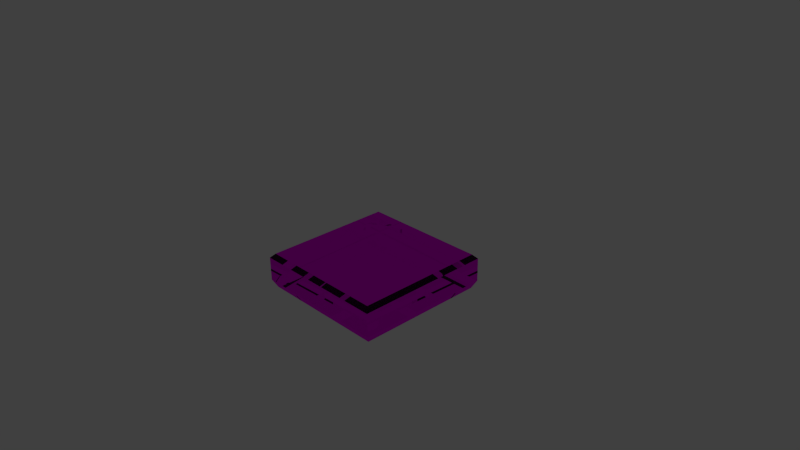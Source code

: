# Source: Tile_Ground_Normal.blend  (saved by Blender 2.76.0; exported with 4.5.12 LTS)
import bpy
from mathutils import Matrix  # noqa: F401  (used for matrix-valued properties, if any)

bpy.ops.wm.read_factory_settings(use_empty=True)
scene = bpy.context.scene
scene.name = 'Scene'

# ---- collections
col_collection_1 = bpy.data.collections.new('Collection 1'); scene.collection.children.link(col_collection_1)

# ---- images (referenced by path relative to the original .blend; pixels are not part of the script)
import os
ASSET_DIR = os.environ.get("B2B_ASSET_DIR", "")  # directory of the original .blend (textures are referenced by path, not embedded)
HERE = os.path.dirname(os.path.abspath(__file__))  # packed textures are extracted next to this script under _unpacked/

def load_image(name, relpath, width, height, colorspace="sRGB"):
    """Load a texture the original file referenced (path relative to the .blend, or extracted next to this script)."""
    p = next((c for c in (os.path.join(HERE, relpath), os.path.join(ASSET_DIR, relpath)) if relpath and os.path.exists(c)), "")
    if p:
        img = bpy.data.images.load(p, check_existing=True)
        img.name = name
    else:  # same state as the original file: an image datablock whose file is absent (Cycles renders it pink)
        img = bpy.data.images.new(name, width, height)
        img.source = "FILE"
        img.filepath = "//" + (relpath or name)
    img.colorspace_settings.name = colorspace
    return img
img_stone_tile_2_psd = load_image('Stone_tile_2.psd', 'Materials/Stone_tile_2.psd', 1024, 1024, 'sRGB')

# ---- materials (node trees are filled in below, after node groups)
mat_stone_tile = bpy.data.materials.new('Stone_tile')
mat_stone_tile.alpha_threshold = 0.0
mat_stone_tile.roughness = 0.5

# ---- material node trees
mat_stone_tile.use_nodes = True; mat_stone_tile.node_tree.nodes.clear()
_N = mat_stone_tile.node_tree.nodes; _L = mat_stone_tile.node_tree.links
n0 = _N.new('ShaderNodeOutputMaterial'); n0.name = 'Material Output'; n0.location = (300, 300)
n1 = _N.new('ShaderNodeBsdfGlass'); n1.name = 'Glass BSDF'; n1.location = (10, 300)
n1.distribution = 'BECKMANN'
n1.inputs[2].default_value = 1.45
n2 = _N.new('ShaderNodeTexImage'); n2.name = 'Image Texture'; n2.location = (-180, 300)
n2.width = 140
n2.image = img_stone_tile_2_psd
_L.new(n1.outputs[0], n0.inputs[0])
_L.new(n2.outputs[0], n1.inputs[0])
n0.is_active_output = True

# ---- world
world_world = bpy.data.worlds.new('World'); scene.world = world_world
world_world.color = (0.05088, 0.05088, 0.05088)
world_world.use_sun_shadow = False
world_world.sun_shadow_jitter_overblur = 0.0
world_world.cycles.sampling_method = 'MANUAL'
world_world.cycles.sample_map_resolution = 256

# ---- cameras
cam_camera = bpy.data.cameras.new('Camera')
cam_camera.clip_end = 100.0
cam_camera.lens = 35.0
cam_camera.sensor_width = 32.0
cam_camera.sensor_height = 18.0
cam_camera.ortho_scale = 7.314
cam_camera.dof.focus_distance = 0.0

# ---- lights
light_hemi = bpy.data.lights.new('Hemi', 'SUN')
light_hemi.transmission_factor = 0.0
light_hemi.angle = 0.1993
light_hemi.energy = 1.0
light_hemi.shadow_buffer_clip_start = 0.5
light_hemi.shadow_soft_size = 0.1
light_hemi.shadow_cascade_max_distance = 1000.0
light_hemi.cycles.use_multiple_importance_sampling = False
light_sun = bpy.data.lights.new('Sun', 'SUN')
light_sun.transmission_factor = 0.0
light_sun.angle = 0.1993
light_sun.energy = 1.0
light_sun.shadow_buffer_clip_start = 0.5
light_sun.shadow_soft_size = 0.1
light_sun.shadow_cascade_max_distance = 1000.0
light_sun.cycles.use_multiple_importance_sampling = False
light_lamp = bpy.data.lights.new('Lamp', 'POINT')
light_lamp.transmission_factor = 0.0
light_lamp.cutoff_distance = 30.0
light_lamp.energy = 100.0
light_lamp.shadow_buffer_clip_start = 1.001
light_lamp.shadow_soft_size = 0.1
light_lamp.shadow_maximum_resolution = 0.006
light_lamp.use_absolute_resolution = True
light_lamp.cycles.use_multiple_importance_sampling = False
light_hemi_001 = bpy.data.lights.new('Hemi.001', 'SUN')
light_hemi_001.transmission_factor = 0.0
light_hemi_001.angle = 0.1993
light_hemi_001.energy = 1.0
light_hemi_001.shadow_buffer_clip_start = 0.5
light_hemi_001.shadow_soft_size = 0.1
light_hemi_001.shadow_cascade_max_distance = 1000.0
light_hemi_001.cycles.use_multiple_importance_sampling = False
light_hemi_002 = bpy.data.lights.new('Hemi.002', 'SUN')
light_hemi_002.transmission_factor = 0.0
light_hemi_002.angle = 0.1993
light_hemi_002.energy = 1.0
light_hemi_002.shadow_buffer_clip_start = 0.5
light_hemi_002.shadow_soft_size = 0.1
light_hemi_002.shadow_cascade_max_distance = 1000.0
light_hemi_002.cycles.use_multiple_importance_sampling = False
light_hemi_003 = bpy.data.lights.new('Hemi.003', 'SUN')
light_hemi_003.transmission_factor = 0.0
light_hemi_003.angle = 0.1993
light_hemi_003.energy = 1.0
light_hemi_003.shadow_buffer_clip_start = 0.5
light_hemi_003.shadow_soft_size = 0.1
light_hemi_003.shadow_cascade_max_distance = 1000.0
light_hemi_003.cycles.use_multiple_importance_sampling = False
light_hemi_004 = bpy.data.lights.new('Hemi.004', 'SUN')
light_hemi_004.transmission_factor = 0.0
light_hemi_004.angle = 0.1993
light_hemi_004.energy = 1.0
light_hemi_004.shadow_buffer_clip_start = 0.5
light_hemi_004.shadow_soft_size = 0.1
light_hemi_004.shadow_cascade_max_distance = 1000.0
light_hemi_004.cycles.use_multiple_importance_sampling = False

# ---- meshes
me_cube = bpy.data.meshes.new('Cube')
me_cube.from_pydata([(0.8899, -0.4979, -0.8935), (0.946, -0.3879, -0.9496), (0.946, -0.3879, 0.9509), (0.8899, -0.4979, 0.8948), (-0.9545, -0.3879, 0.9509), (-0.8985, -0.4979, 0.8948), (-0.8985, -0.4979, -0.8935), (-0.9545, -0.3879, -0.9496), (0.8899, -0.001703, -0.8935), (0.946, -0.06071, -0.9496), (0.8899, -0.001703, 0.8948), (0.946, -0.06071, 0.9509), (-0.8985, -0.001703, 0.8948), (-0.9545, -0.06071, 0.9509), (-0.8985, -0.001703, -0.8935), (-0.9545, -0.06071, -0.9496)], [], [(9, 1, 7, 15), (2, 11, 13, 4), (4, 13, 15, 7), (8, 14, 12, 10), (1, 9, 11, 2), (1, 2, 3, 0), (0, 6, 7, 1), (2, 4, 5, 3), (4, 7, 6, 5), (8, 10, 11, 9), (9, 15, 14, 8), (10, 12, 13, 11), (12, 14, 15, 13), (0, 3, 5, 6)])
_uv = me_cube.uv_layers.new(name='UVMap')
_uv.uv.foreach_set('vector', [0.01032, 0.01109, 0.1125, 0.01109, 0.1125, 0.9966, 0.01034, 0.9966, 0.8153, 0.001625, 0.9016, 0.001625, 0.9016, 0.9904, 0.8153, 0.9904, 0.01644, 0.3479, 0.01644, 0.2613, 1.001, 0.2535, 1.001, 0.3401, 0.03543, 0.968, 0.03543, 0.02833, 0.9751, 0.02833, 0.9751, 0.968, 0.8155, 0.001625, 0.9018, 0.001625, 0.9018, 0.9904, 0.8155, 0.9904, 0.922, -0.02195, 0.922, 0.9622, 0.8894, 0.947, 0.8894, -0.006748, 0.8891, 0.9728, 0.8891, 0.01127, 0.9216, -0.003932, 0.9216, 0.988, 0.8357, 0.0004727, 0.8357, 0.9846, 0.8032, 0.9694, 0.8032, 0.01567, 0.3091, 1.009, 0.3091, 0.03083, 0.3265, 0.04634, 0.3265, 0.9937, 0.03542, 0.9632, 0.9623, 0.9632, 0.9913, 0.9923, 0.006359, 0.9923, 0.006359, 0.9923, 0.006359, 0.007301, 0.03542, 0.03636, 0.03542, 0.9632, 0.9623, 0.9632, 0.9623, 0.03636, 0.9913, 0.007301, 0.9913, 0.9923, 0.9623, 0.03636, 0.03542, 0.03636, 0.006359, 0.007301, 0.9913, 0.007301, 0.9976, 0.003347, 0.9976, 0.9899, 0.01107, 0.9899, 0.01107, 0.003346])
me_cube.materials.append(mat_stone_tile)
me_cube.use_remesh_preserve_volume = False
me_cube.use_remesh_preserve_attributes = False
me_cube.use_mirror_vertex_groups = False
me_cube.update()

# ---- objects
ob_hemi = bpy.data.objects.new('Hemi', light_hemi)
ob_sun = bpy.data.objects.new('Sun', light_sun)
ob_cube = bpy.data.objects.new('Cube', me_cube)
ob_lamp = bpy.data.objects.new('Lamp', light_lamp)
ob_camera = bpy.data.objects.new('Camera', cam_camera)
ob_hemi_001 = bpy.data.objects.new('Hemi.001', light_hemi_001)
ob_hemi_002 = bpy.data.objects.new('Hemi.002', light_hemi_002)
ob_hemi_003 = bpy.data.objects.new('Hemi.003', light_hemi_003)
ob_hemi_004 = bpy.data.objects.new('Hemi.004', light_hemi_004)

# ---- transforms, parenting, visibility, modifiers, constraints
ob_hemi.location = (0.06548, 0.9553, -1.73)
ob_hemi.lineart.crease_threshold = 0.0
ob_sun.location = (-0.9302, 0.1524, 1.422)
ob_sun.lineart.crease_threshold = 0.0
ob_cube.location = (0.0, 0.0, 0.0)
ob_cube.rotation_euler = (1.571, 0.0, 0.0)
ob_cube.lock_rotations_4d = False
ob_cube.empty_display_type = 'ARROWS'
ob_cube.lineart.crease_threshold = 0.0
ob_lamp.location = (4.076, 1.005, 5.904)
ob_lamp.rotation_euler = (0.6503, 0.05522, 1.866)
ob_lamp.lock_rotations_4d = False
ob_lamp.empty_display_type = 'ARROWS'
ob_lamp.color = (0.0, 0.0, 0.0, 0.0)
ob_lamp.lineart.crease_threshold = 0.0
ob_camera.location = (7.481, -6.508, 5.344)
ob_camera.rotation_euler = (1.109, 0.01082, 0.8149)
ob_camera.lock_rotations_4d = False
ob_camera.empty_display_type = 'ARROWS'
ob_camera.color = (0.0, 0.0, 0.0, 0.0)
ob_camera.display_type = 'WIRE'
ob_camera.lineart.crease_threshold = 0.0
ob_hemi_001.location = (0.06548, -2.937, -0.9738)
ob_hemi_001.lineart.crease_threshold = 0.0
ob_hemi_002.location = (-2.669, 0.9553, -1.73)
ob_hemi_002.lineart.crease_threshold = 0.0
ob_hemi_003.location = (3.613, 0.9553, -1.73)
ob_hemi_003.lineart.crease_threshold = 0.0
ob_hemi_004.location = (0.06548, 4.021, -1.73)
ob_hemi_004.lineart.crease_threshold = 0.0

# ---- collection membership
col_collection_1.objects.link(ob_hemi)
col_collection_1.objects.link(ob_sun)
col_collection_1.objects.link(ob_cube)
col_collection_1.objects.link(ob_lamp)
col_collection_1.objects.link(ob_camera)
col_collection_1.objects.link(ob_hemi_001)
col_collection_1.objects.link(ob_hemi_002)
col_collection_1.objects.link(ob_hemi_003)
col_collection_1.objects.link(ob_hemi_004)

# ---- scene / render settings (as saved in the file)
scene.camera = ob_camera
scene.frame_start = 1; scene.frame_end = 250; scene.frame_set(0)
scene.render.engine = 'CYCLES'
scene.render.resolution_percentage = 50
scene.render.dither_intensity = 0.0
scene.cycles.use_denoising = False
scene.cycles.samples = 10
scene.cycles.sampling_pattern = 'TABULATED_SOBOL'
scene.cycles.light_sampling_threshold = 0.0
scene.cycles.use_adaptive_sampling = False
scene.cycles.use_light_tree = False
scene.cycles.blur_glossy = 0.0
scene.cycles.pixel_filter_type = 'GAUSSIAN'
scene.cycles.sample_clamp_indirect = 0.0
scene.view_settings.view_transform = 'Standard'
bpy.context.view_layer.update()
